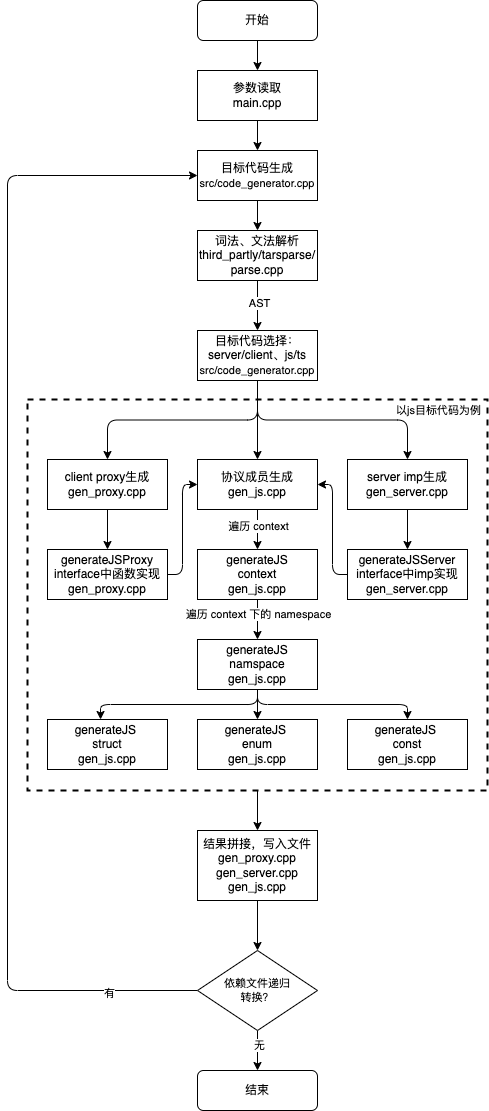

The diagram above was exported from draw.io. Its source (the exported page's mxGraphModel, read from the mxfile embedded in the PNG):
<mxGraphModel dx="834" dy="481" grid="1" gridSize="10" guides="1" tooltips="1" connect="1" arrows="1" fold="1" page="1" pageScale="1" pageWidth="827" pageHeight="1169" math="0" shadow="0">
  <root>
    <mxCell id="0" />
    <mxCell id="1" parent="0" />
    <mxCell id="44" style="edgeStyle=orthogonalEdgeStyle;html=1;exitX=0.5;exitY=1;exitDx=0;exitDy=0;entryX=0.5;entryY=0;entryDx=0;entryDy=0;" parent="1" source="43" target="15" edge="1">
      <mxGeometry relative="1" as="geometry" />
    </mxCell>
    <mxCell id="43" value="" style="rounded=0;whiteSpace=wrap;html=1;dashed=1;strokeWidth=2;" parent="1" vertex="1">
      <mxGeometry x="50" y="479" width="460" height="391" as="geometry" />
    </mxCell>
    <mxCell id="7" style="edgeStyle=none;html=1;exitX=0.5;exitY=1;exitDx=0;exitDy=0;entryX=0.5;entryY=0;entryDx=0;entryDy=0;fontSize=11;" parent="1" source="2" target="3" edge="1">
      <mxGeometry relative="1" as="geometry" />
    </mxCell>
    <mxCell id="2" value="开始" style="rounded=1;whiteSpace=wrap;html=1;" parent="1" vertex="1">
      <mxGeometry x="220" y="80" width="120" height="40" as="geometry" />
    </mxCell>
    <mxCell id="8" style="edgeStyle=none;html=1;exitX=0.5;exitY=1;exitDx=0;exitDy=0;entryX=0.5;entryY=0;entryDx=0;entryDy=0;fontSize=11;" parent="1" source="3" target="6" edge="1">
      <mxGeometry relative="1" as="geometry" />
    </mxCell>
    <mxCell id="3" value="参数读取&lt;br&gt;main.cpp" style="rounded=0;whiteSpace=wrap;html=1;" parent="1" vertex="1">
      <mxGeometry x="220" y="150" width="120" height="50" as="geometry" />
    </mxCell>
    <mxCell id="10" style="edgeStyle=none;html=1;exitX=0.5;exitY=1;exitDx=0;exitDy=0;fontSize=11;" parent="1" source="4" target="5" edge="1">
      <mxGeometry relative="1" as="geometry" />
    </mxCell>
    <mxCell id="25" value="AST" style="edgeLabel;html=1;align=center;verticalAlign=middle;resizable=0;points=[];fontSize=11;" parent="10" vertex="1" connectable="0">
      <mxGeometry x="-0.12" y="1" relative="1" as="geometry">
        <mxPoint as="offset" />
      </mxGeometry>
    </mxCell>
    <mxCell id="4" value="词法、文法解析&lt;br&gt;third_partly/tarsparse/&lt;br&gt;parse.cpp" style="rounded=0;whiteSpace=wrap;html=1;" parent="1" vertex="1">
      <mxGeometry x="220" y="310" width="120" height="50" as="geometry" />
    </mxCell>
    <mxCell id="14" style="edgeStyle=none;html=1;exitX=0.5;exitY=1;exitDx=0;exitDy=0;entryX=0.5;entryY=0;entryDx=0;entryDy=0;fontSize=11;" parent="1" source="5" target="11" edge="1">
      <mxGeometry relative="1" as="geometry" />
    </mxCell>
    <mxCell id="26" value="以js目标代码为例" style="edgeLabel;html=1;align=center;verticalAlign=middle;resizable=0;points=[];fontSize=11;" parent="14" vertex="1" connectable="0">
      <mxGeometry x="-0.16" y="1" relative="1" as="geometry">
        <mxPoint x="179" y="-4" as="offset" />
      </mxGeometry>
    </mxCell>
    <mxCell id="35" style="edgeStyle=orthogonalEdgeStyle;html=1;exitX=0.5;exitY=1;exitDx=0;exitDy=0;entryX=0.5;entryY=0;entryDx=0;entryDy=0;fontSize=11;" parent="1" source="5" target="13" edge="1">
      <mxGeometry relative="1" as="geometry" />
    </mxCell>
    <mxCell id="36" style="edgeStyle=orthogonalEdgeStyle;html=1;exitX=0.5;exitY=1;exitDx=0;exitDy=0;fontSize=11;" parent="1" source="5" target="17" edge="1">
      <mxGeometry relative="1" as="geometry" />
    </mxCell>
    <mxCell id="5" value="目标代码选择：&lt;br&gt;server/client、js/ts&lt;br&gt;&lt;font style=&quot;font-size: 11px;&quot;&gt;src/code_generator.cpp&lt;/font&gt;" style="rounded=0;whiteSpace=wrap;html=1;" parent="1" vertex="1">
      <mxGeometry x="220" y="410" width="120" height="50" as="geometry" />
    </mxCell>
    <mxCell id="9" style="edgeStyle=none;html=1;exitX=0.5;exitY=1;exitDx=0;exitDy=0;entryX=0.5;entryY=0;entryDx=0;entryDy=0;fontSize=11;" parent="1" source="6" target="4" edge="1">
      <mxGeometry relative="1" as="geometry" />
    </mxCell>
    <mxCell id="6" value="目标代码生成&lt;br&gt;&lt;font style=&quot;font-size: 11px;&quot;&gt;src/code_generator.cpp&lt;/font&gt;" style="rounded=0;whiteSpace=wrap;html=1;" parent="1" vertex="1">
      <mxGeometry x="220" y="230" width="120" height="50" as="geometry" />
    </mxCell>
    <mxCell id="23" style="edgeStyle=none;html=1;exitX=0.5;exitY=1;exitDx=0;exitDy=0;fontSize=11;" parent="1" source="11" target="21" edge="1">
      <mxGeometry relative="1" as="geometry" />
    </mxCell>
    <mxCell id="24" value="遍历 context" style="edgeLabel;html=1;align=center;verticalAlign=middle;resizable=0;points=[];fontSize=11;" parent="23" vertex="1" connectable="0">
      <mxGeometry x="-0.2" relative="1" as="geometry">
        <mxPoint as="offset" />
      </mxGeometry>
    </mxCell>
    <mxCell id="11" value="协议成员生成&lt;br&gt;gen_js.cpp" style="rounded=0;whiteSpace=wrap;html=1;" parent="1" vertex="1">
      <mxGeometry x="220" y="539" width="120" height="50" as="geometry" />
    </mxCell>
    <mxCell id="38" style="edgeStyle=none;html=1;exitX=0.5;exitY=1;exitDx=0;exitDy=0;entryX=0.5;entryY=0;entryDx=0;entryDy=0;" parent="1" source="13" target="37" edge="1">
      <mxGeometry relative="1" as="geometry" />
    </mxCell>
    <mxCell id="13" value="client proxy生成&lt;br&gt;gen_proxy.cpp" style="rounded=0;whiteSpace=wrap;html=1;" parent="1" vertex="1">
      <mxGeometry x="70" y="539" width="120" height="50" as="geometry" />
    </mxCell>
    <mxCell id="45" style="edgeStyle=orthogonalEdgeStyle;html=1;exitX=0.5;exitY=1;exitDx=0;exitDy=0;entryX=0.5;entryY=0;entryDx=0;entryDy=0;" parent="1" source="15" target="18" edge="1">
      <mxGeometry relative="1" as="geometry" />
    </mxCell>
    <mxCell id="15" value="结果拼接，写入文件&lt;br&gt;gen_proxy.cpp&lt;br&gt;gen_server.cpp&lt;br&gt;gen_js.cpp" style="rounded=0;whiteSpace=wrap;html=1;" parent="1" vertex="1">
      <mxGeometry x="220" y="910" width="120" height="70" as="geometry" />
    </mxCell>
    <mxCell id="41" style="edgeStyle=orthogonalEdgeStyle;html=1;exitX=0.5;exitY=1;exitDx=0;exitDy=0;entryX=0.5;entryY=0;entryDx=0;entryDy=0;" parent="1" source="17" target="40" edge="1">
      <mxGeometry relative="1" as="geometry" />
    </mxCell>
    <mxCell id="17" value="server imp生成&lt;br&gt;gen_server.cpp" style="rounded=0;whiteSpace=wrap;html=1;" parent="1" vertex="1">
      <mxGeometry x="370" y="539" width="120" height="50" as="geometry" />
    </mxCell>
    <mxCell id="46" style="edgeStyle=orthogonalEdgeStyle;html=1;exitX=0.5;exitY=1;exitDx=0;exitDy=0;entryX=0.5;entryY=0;entryDx=0;entryDy=0;" parent="1" source="18" target="20" edge="1">
      <mxGeometry relative="1" as="geometry" />
    </mxCell>
    <mxCell id="48" value="无" style="edgeLabel;html=1;align=center;verticalAlign=middle;resizable=0;points=[];" parent="46" vertex="1" connectable="0">
      <mxGeometry x="-0.3" y="1" relative="1" as="geometry">
        <mxPoint as="offset" />
      </mxGeometry>
    </mxCell>
    <mxCell id="47" style="edgeStyle=orthogonalEdgeStyle;html=1;exitX=0;exitY=0.5;exitDx=0;exitDy=0;entryX=0;entryY=0.5;entryDx=0;entryDy=0;" parent="1" source="18" target="6" edge="1">
      <mxGeometry relative="1" as="geometry">
        <Array as="points">
          <mxPoint x="30" y="1070" />
          <mxPoint x="30" y="255" />
        </Array>
      </mxGeometry>
    </mxCell>
    <mxCell id="49" value="有" style="edgeLabel;html=1;align=center;verticalAlign=middle;resizable=0;points=[];" parent="47" vertex="1" connectable="0">
      <mxGeometry x="-0.851" y="2" relative="1" as="geometry">
        <mxPoint as="offset" />
      </mxGeometry>
    </mxCell>
    <mxCell id="18" value="依赖文件递归&lt;br&gt;转换？" style="rhombus;whiteSpace=wrap;html=1;fontSize=11;" parent="1" vertex="1">
      <mxGeometry x="220" y="1030" width="120" height="80" as="geometry" />
    </mxCell>
    <mxCell id="20" value="结束" style="rounded=1;whiteSpace=wrap;html=1;" parent="1" vertex="1">
      <mxGeometry x="220" y="1150" width="120" height="40" as="geometry" />
    </mxCell>
    <mxCell id="27" style="edgeStyle=none;html=1;exitX=0.5;exitY=1;exitDx=0;exitDy=0;entryX=0.5;entryY=0;entryDx=0;entryDy=0;fontSize=11;" parent="1" source="21" target="22" edge="1">
      <mxGeometry relative="1" as="geometry" />
    </mxCell>
    <mxCell id="28" value="遍历 context 下的 namespace" style="edgeLabel;html=1;align=center;verticalAlign=middle;resizable=0;points=[];fontSize=11;" parent="27" vertex="1" connectable="0">
      <mxGeometry x="-0.3" relative="1" as="geometry">
        <mxPoint as="offset" />
      </mxGeometry>
    </mxCell>
    <mxCell id="21" value="generateJS&lt;br&gt;context&lt;br&gt;gen_js.cpp" style="rounded=0;whiteSpace=wrap;html=1;" parent="1" vertex="1">
      <mxGeometry x="220" y="629" width="120" height="50" as="geometry" />
    </mxCell>
    <mxCell id="32" style="edgeStyle=orthogonalEdgeStyle;html=1;exitX=0.5;exitY=1;exitDx=0;exitDy=0;entryX=0.442;entryY=0;entryDx=0;entryDy=0;entryPerimeter=0;fontSize=11;" parent="1" source="22" target="30" edge="1">
      <mxGeometry relative="1" as="geometry" />
    </mxCell>
    <mxCell id="33" style="edgeStyle=orthogonalEdgeStyle;html=1;exitX=0.5;exitY=1;exitDx=0;exitDy=0;entryX=0.5;entryY=0;entryDx=0;entryDy=0;fontSize=11;" parent="1" source="22" target="29" edge="1">
      <mxGeometry relative="1" as="geometry" />
    </mxCell>
    <mxCell id="34" style="edgeStyle=orthogonalEdgeStyle;html=1;exitX=0.5;exitY=1;exitDx=0;exitDy=0;fontSize=11;" parent="1" source="22" target="31" edge="1">
      <mxGeometry relative="1" as="geometry" />
    </mxCell>
    <mxCell id="22" value="generateJS namspace&lt;br&gt;gen_js.cpp" style="rounded=0;whiteSpace=wrap;html=1;" parent="1" vertex="1">
      <mxGeometry x="220" y="719" width="120" height="50" as="geometry" />
    </mxCell>
    <mxCell id="29" value="generateJS &lt;br&gt;enum&lt;br&gt;gen_js.cpp" style="rounded=0;whiteSpace=wrap;html=1;" parent="1" vertex="1">
      <mxGeometry x="220" y="799" width="120" height="50" as="geometry" />
    </mxCell>
    <mxCell id="30" value="generateJS&amp;nbsp;&lt;br&gt;struct&lt;br&gt;gen_js.cpp" style="rounded=0;whiteSpace=wrap;html=1;" parent="1" vertex="1">
      <mxGeometry x="70" y="799" width="120" height="50" as="geometry" />
    </mxCell>
    <mxCell id="31" value="generateJS &lt;br&gt;const&lt;br&gt;gen_js.cpp" style="rounded=0;whiteSpace=wrap;html=1;" parent="1" vertex="1">
      <mxGeometry x="370" y="799" width="120" height="50" as="geometry" />
    </mxCell>
    <mxCell id="39" style="edgeStyle=orthogonalEdgeStyle;html=1;exitX=1;exitY=0.5;exitDx=0;exitDy=0;entryX=0;entryY=0.5;entryDx=0;entryDy=0;" parent="1" source="37" target="11" edge="1">
      <mxGeometry relative="1" as="geometry" />
    </mxCell>
    <mxCell id="37" value="generateJSProxy&lt;br&gt;interface中函数实现&lt;br&gt;gen_proxy.cpp" style="rounded=0;whiteSpace=wrap;html=1;" parent="1" vertex="1">
      <mxGeometry x="70" y="629" width="120" height="50" as="geometry" />
    </mxCell>
    <mxCell id="42" style="edgeStyle=orthogonalEdgeStyle;html=1;exitX=0;exitY=0.5;exitDx=0;exitDy=0;entryX=1;entryY=0.5;entryDx=0;entryDy=0;" parent="1" source="40" target="11" edge="1">
      <mxGeometry relative="1" as="geometry" />
    </mxCell>
    <mxCell id="40" value="generateJSServer&lt;br&gt;interface中imp实现&lt;br&gt;gen_server.cpp" style="rounded=0;whiteSpace=wrap;html=1;" parent="1" vertex="1">
      <mxGeometry x="370" y="629" width="120" height="50" as="geometry" />
    </mxCell>
  </root>
</mxGraphModel>